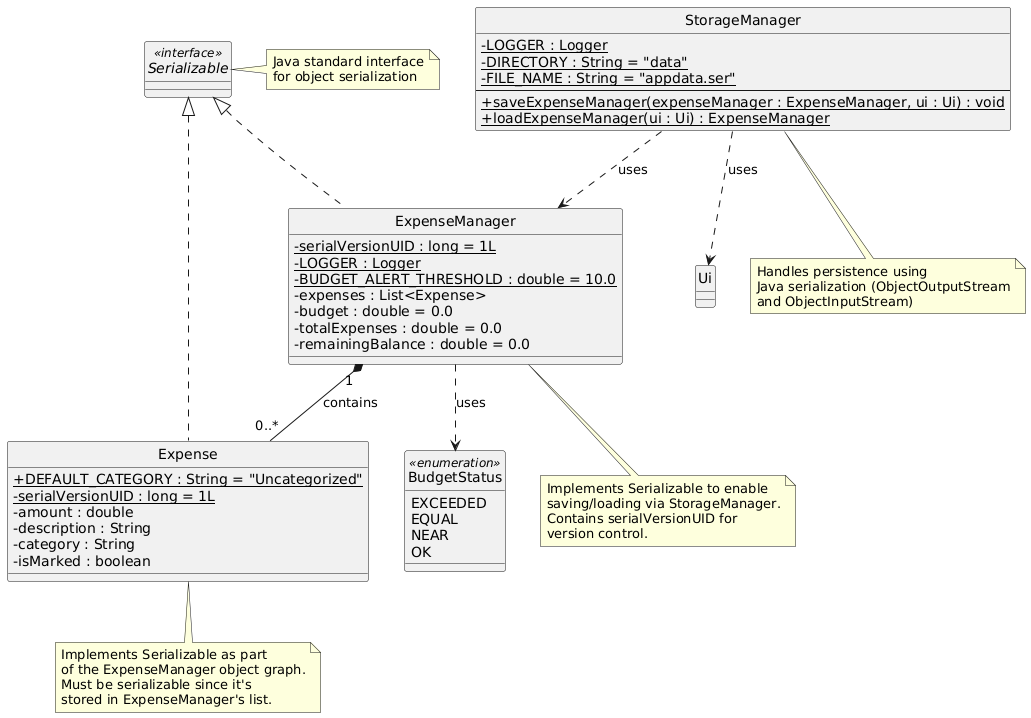

The diagram above was rendered by PlantUML. Its source (embedded in the PNG):
@startuml
hide circle
skinparam classAttributeIconSize 0

interface Serializable <<interface>> {
}

class StorageManager {
  - {static} LOGGER : Logger
  - {static} DIRECTORY : String = "data"
  - {static} FILE_NAME : String = "appdata.ser"
  --
  + {static} saveExpenseManager(expenseManager : ExpenseManager, ui : Ui) : void
  + {static} loadExpenseManager(ui : Ui) : ExpenseManager
}

class ExpenseManager implements Serializable {
  - {static} serialVersionUID : long = 1L
  - {static} LOGGER : Logger
  - {static} BUDGET_ALERT_THRESHOLD : double = 10.0
  - expenses : List<Expense>
  - budget : double = 0.0
  - totalExpenses : double = 0.0
  - remainingBalance : double = 0.0
}

class Expense implements Serializable {
  + {static} DEFAULT_CATEGORY : String = "Uncategorized"
  - {static} serialVersionUID : long = 1L
  - amount : double
  - description : String
  - category : String
  - isMarked : boolean
}

class Ui {
}

enum BudgetStatus <<enumeration>> {
  EXCEEDED
  EQUAL
  NEAR
  OK
}

StorageManager ..> ExpenseManager : uses
StorageManager ..> Ui : uses
ExpenseManager "1" *-- "0..*" Expense : contains
ExpenseManager ..> BudgetStatus : uses

note right of Serializable
  Java standard interface
  for object serialization
end note

note bottom of StorageManager
  Handles persistence using
  Java serialization (ObjectOutputStream
  and ObjectInputStream)
end note

note bottom of ExpenseManager
  Implements Serializable to enable
  saving/loading via StorageManager.
  Contains serialVersionUID for
  version control.
end note

note bottom of Expense
  Implements Serializable as part
  of the ExpenseManager object graph.
  Must be serializable since it's
  stored in ExpenseManager's list.
end note
@enduml